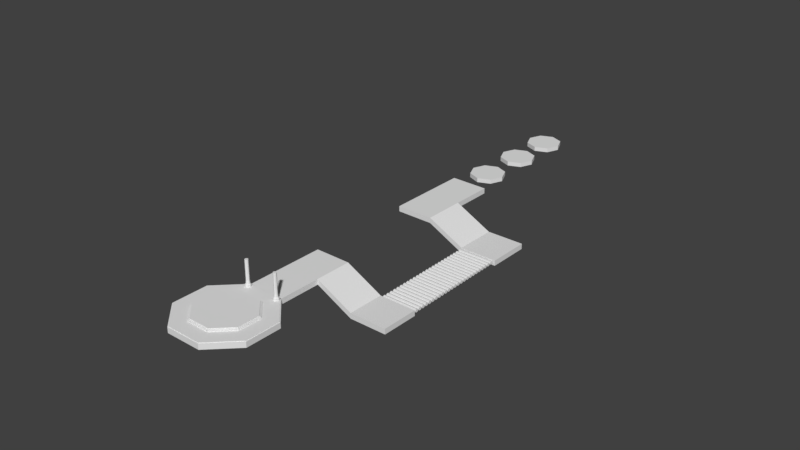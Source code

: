 # Source: start.blend  (saved by Blender 2.79.0; exported with 4.5.12 LTS)
import bpy
from mathutils import Matrix  # noqa: F401  (used for matrix-valued properties, if any)

bpy.ops.wm.read_factory_settings(use_empty=True)
scene = bpy.context.scene
scene.name = 'Scene'

# ---- collections
col_collection_1 = bpy.data.collections.new('Collection 1'); scene.collection.children.link(col_collection_1)

# ---- world
world_world = bpy.data.worlds.new('World'); scene.world = world_world
world_world.color = (0.05088, 0.05088, 0.05088)
world_world.use_sun_shadow = False
world_world.sun_shadow_jitter_overblur = 0.0
world_world.cycles.sampling_method = 'MANUAL'

# ---- meshes
me_cylinder_078 = bpy.data.meshes.new('Cylinder.078')
me_cylinder_078.from_pydata([(0.0, 1.0, -1.0), (0.0, 1.0, 1.0), (0.7071, 0.7071, -1.0), (0.7071, 0.7071, 1.0), (1.0, -4.371e-08, -1.0), (1.0, -4.371e-08, 1.0), (0.7071, -0.7071, -1.0), (0.7071, -0.7071, 1.0), (-8.742e-08, -1.0, -1.0), (-8.742e-08, -1.0, 1.0), (-0.7071, -0.7071, -1.0), (-0.7071, -0.7071, 1.0), (-1.0, 1.192e-08, -1.0), (-1.0, 1.192e-08, 1.0), (-0.7071, 0.7071, -1.0), (-0.7071, 0.7071, 1.0)], [], [(0, 1, 3, 2), (2, 3, 5, 4), (4, 5, 7, 6), (6, 7, 9, 8), (8, 9, 11, 10), (10, 11, 13, 12), (3, 1, 15, 13, 11, 9, 7, 5), (12, 13, 15, 14), (14, 15, 1, 0), (0, 2, 4, 6, 8, 10, 12, 14)])
me_cylinder_078.use_remesh_preserve_volume = False
me_cylinder_078.use_remesh_preserve_attributes = False
me_cylinder_078.use_mirror_vertex_groups = False
me_cylinder_078.update()
me_cylinder_077 = bpy.data.meshes.new('Cylinder.077')
me_cylinder_077.from_pydata([(0.0, 1.0, -1.0), (0.0, 1.0, 1.0), (0.7071, 0.7071, -1.0), (0.7071, 0.7071, 1.0), (1.0, -4.371e-08, -1.0), (1.0, -4.371e-08, 1.0), (0.7071, -0.7071, -1.0), (0.7071, -0.7071, 1.0), (-8.742e-08, -1.0, -1.0), (-8.742e-08, -1.0, 1.0), (-0.7071, -0.7071, -1.0), (-0.7071, -0.7071, 1.0), (-1.0, 1.192e-08, -1.0), (-1.0, 1.192e-08, 1.0), (-0.7071, 0.7071, -1.0), (-0.7071, 0.7071, 1.0)], [], [(0, 1, 3, 2), (2, 3, 5, 4), (4, 5, 7, 6), (6, 7, 9, 8), (8, 9, 11, 10), (10, 11, 13, 12), (3, 1, 15, 13, 11, 9, 7, 5), (12, 13, 15, 14), (14, 15, 1, 0), (0, 2, 4, 6, 8, 10, 12, 14)])
me_cylinder_077.use_remesh_preserve_volume = False
me_cylinder_077.use_remesh_preserve_attributes = False
me_cylinder_077.use_mirror_vertex_groups = False
me_cylinder_077.update()
me_cylinder_076 = bpy.data.meshes.new('Cylinder.076')
me_cylinder_076.from_pydata([(0.0, 1.0, -1.0), (0.0, 1.0, 1.0), (0.7071, 0.7071, -1.0), (0.7071, 0.7071, 1.0), (1.0, -4.371e-08, -1.0), (1.0, -4.371e-08, 1.0), (0.7071, -0.7071, -1.0), (0.7071, -0.7071, 1.0), (-8.742e-08, -1.0, -1.0), (-8.742e-08, -1.0, 1.0), (-0.7071, -0.7071, -1.0), (-0.7071, -0.7071, 1.0), (-1.0, 1.192e-08, -1.0), (-1.0, 1.192e-08, 1.0), (-0.7071, 0.7071, -1.0), (-0.7071, 0.7071, 1.0)], [], [(0, 1, 3, 2), (2, 3, 5, 4), (4, 5, 7, 6), (6, 7, 9, 8), (8, 9, 11, 10), (10, 11, 13, 12), (3, 1, 15, 13, 11, 9, 7, 5), (12, 13, 15, 14), (14, 15, 1, 0), (0, 2, 4, 6, 8, 10, 12, 14)])
me_cylinder_076.use_remesh_preserve_volume = False
me_cylinder_076.use_remesh_preserve_attributes = False
me_cylinder_076.use_mirror_vertex_groups = False
me_cylinder_076.update()
me_plane = bpy.data.meshes.new('Plane')
me_plane.from_pydata([], [], [])
me_plane.use_remesh_preserve_volume = False
me_plane.use_remesh_preserve_attributes = False
me_plane.use_mirror_vertex_groups = False
me_plane.update()
me_cylinder_079 = bpy.data.meshes.new('Cylinder.079')
me_cylinder_079.from_pydata([(0.0, 51.6, -1.0), (0.0, 51.6, 1.0), (0.7071, 51.31, -1.0), (0.7071, 51.31, 1.0), (1.0, 50.6, -1.0), (1.0, 50.6, 1.0), (0.7071, 49.89, -1.0), (0.7071, 49.89, 1.0), (-8.742e-08, 49.6, -1.0), (-8.742e-08, 49.6, 1.0), (-0.7071, 49.89, -1.0), (-0.7071, 49.89, 1.0), (-1.0, 50.6, -1.0), (-1.0, 50.6, 1.0), (-0.7071, 51.31, -1.0), (-0.7071, 51.31, 1.0)], [], [(0, 1, 3, 2), (2, 3, 5, 4), (4, 5, 7, 6), (6, 7, 9, 8), (8, 9, 11, 10), (10, 11, 13, 12), (3, 1, 15, 13, 11, 9, 7, 5), (12, 13, 15, 14), (14, 15, 1, 0), (0, 2, 4, 6, 8, 10, 12, 14)])
me_cylinder_079.use_remesh_preserve_volume = False
me_cylinder_079.use_remesh_preserve_attributes = False
me_cylinder_079.use_mirror_vertex_groups = False
me_cylinder_079.update()
me_cylinder_075 = bpy.data.meshes.new('Cylinder.075')
me_cylinder_075.from_pydata([(0.0, 49.4, -1.0), (0.0, 49.4, 1.0), (0.7071, 49.11, -1.0), (0.7071, 49.11, 1.0), (1.0, 48.4, -1.0), (1.0, 48.4, 1.0), (0.7071, 47.69, -1.0), (0.7071, 47.69, 1.0), (-8.742e-08, 47.4, -1.0), (-8.742e-08, 47.4, 1.0), (-0.7071, 47.69, -1.0), (-0.7071, 47.69, 1.0), (-1.0, 48.4, -1.0), (-1.0, 48.4, 1.0), (-0.7071, 49.11, -1.0), (-0.7071, 49.11, 1.0)], [], [(0, 1, 3, 2), (2, 3, 5, 4), (4, 5, 7, 6), (6, 7, 9, 8), (8, 9, 11, 10), (10, 11, 13, 12), (3, 1, 15, 13, 11, 9, 7, 5), (12, 13, 15, 14), (14, 15, 1, 0), (0, 2, 4, 6, 8, 10, 12, 14)])
me_cylinder_075.use_remesh_preserve_volume = False
me_cylinder_075.use_remesh_preserve_attributes = False
me_cylinder_075.use_mirror_vertex_groups = False
me_cylinder_075.update()
me_cylinder_074 = bpy.data.meshes.new('Cylinder.074')
me_cylinder_074.from_pydata([(0.0, 47.2, -1.0), (0.0, 47.2, 1.0), (0.7071, 46.91, -1.0), (0.7071, 46.91, 1.0), (1.0, 46.2, -1.0), (1.0, 46.2, 1.0), (0.7071, 45.49, -1.0), (0.7071, 45.49, 1.0), (-8.742e-08, 45.2, -1.0), (-8.742e-08, 45.2, 1.0), (-0.7071, 45.49, -1.0), (-0.7071, 45.49, 1.0), (-1.0, 46.2, -1.0), (-1.0, 46.2, 1.0), (-0.7071, 46.91, -1.0), (-0.7071, 46.91, 1.0)], [], [(0, 1, 3, 2), (2, 3, 5, 4), (4, 5, 7, 6), (6, 7, 9, 8), (8, 9, 11, 10), (10, 11, 13, 12), (3, 1, 15, 13, 11, 9, 7, 5), (12, 13, 15, 14), (14, 15, 1, 0), (0, 2, 4, 6, 8, 10, 12, 14)])
me_cylinder_074.use_remesh_preserve_volume = False
me_cylinder_074.use_remesh_preserve_attributes = False
me_cylinder_074.use_mirror_vertex_groups = False
me_cylinder_074.update()
me_cylinder_073 = bpy.data.meshes.new('Cylinder.073')
me_cylinder_073.from_pydata([(0.0, 45.0, -1.0), (0.0, 45.0, 1.0), (0.7071, 44.71, -1.0), (0.7071, 44.71, 1.0), (1.0, 44.0, -1.0), (1.0, 44.0, 1.0), (0.7071, 43.29, -1.0), (0.7071, 43.29, 1.0), (-8.742e-08, 43.0, -1.0), (-8.742e-08, 43.0, 1.0), (-0.7071, 43.29, -1.0), (-0.7071, 43.29, 1.0), (-1.0, 44.0, -1.0), (-1.0, 44.0, 1.0), (-0.7071, 44.71, -1.0), (-0.7071, 44.71, 1.0)], [], [(0, 1, 3, 2), (2, 3, 5, 4), (4, 5, 7, 6), (6, 7, 9, 8), (8, 9, 11, 10), (10, 11, 13, 12), (3, 1, 15, 13, 11, 9, 7, 5), (12, 13, 15, 14), (14, 15, 1, 0), (0, 2, 4, 6, 8, 10, 12, 14)])
me_cylinder_073.use_remesh_preserve_volume = False
me_cylinder_073.use_remesh_preserve_attributes = False
me_cylinder_073.use_mirror_vertex_groups = False
me_cylinder_073.update()
me_cylinder_072 = bpy.data.meshes.new('Cylinder.072')
me_cylinder_072.from_pydata([(0.0, 42.8, -1.0), (0.0, 42.8, 1.0), (0.7071, 42.51, -1.0), (0.7071, 42.51, 1.0), (1.0, 41.8, -1.0), (1.0, 41.8, 1.0), (0.7071, 41.09, -1.0), (0.7071, 41.09, 1.0), (-8.742e-08, 40.8, -1.0), (-8.742e-08, 40.8, 1.0), (-0.7071, 41.09, -1.0), (-0.7071, 41.09, 1.0), (-1.0, 41.8, -1.0), (-1.0, 41.8, 1.0), (-0.7071, 42.51, -1.0), (-0.7071, 42.51, 1.0)], [], [(0, 1, 3, 2), (2, 3, 5, 4), (4, 5, 7, 6), (6, 7, 9, 8), (8, 9, 11, 10), (10, 11, 13, 12), (3, 1, 15, 13, 11, 9, 7, 5), (12, 13, 15, 14), (14, 15, 1, 0), (0, 2, 4, 6, 8, 10, 12, 14)])
me_cylinder_072.use_remesh_preserve_volume = False
me_cylinder_072.use_remesh_preserve_attributes = False
me_cylinder_072.use_mirror_vertex_groups = False
me_cylinder_072.update()
me_cylinder_071 = bpy.data.meshes.new('Cylinder.071')
me_cylinder_071.from_pydata([(0.0, 40.6, -1.0), (0.0, 40.6, 1.0), (0.7071, 40.31, -1.0), (0.7071, 40.31, 1.0), (1.0, 39.6, -1.0), (1.0, 39.6, 1.0), (0.7071, 38.89, -1.0), (0.7071, 38.89, 1.0), (-8.742e-08, 38.6, -1.0), (-8.742e-08, 38.6, 1.0), (-0.7071, 38.89, -1.0), (-0.7071, 38.89, 1.0), (-1.0, 39.6, -1.0), (-1.0, 39.6, 1.0), (-0.7071, 40.31, -1.0), (-0.7071, 40.31, 1.0)], [], [(0, 1, 3, 2), (2, 3, 5, 4), (4, 5, 7, 6), (6, 7, 9, 8), (8, 9, 11, 10), (10, 11, 13, 12), (3, 1, 15, 13, 11, 9, 7, 5), (12, 13, 15, 14), (14, 15, 1, 0), (0, 2, 4, 6, 8, 10, 12, 14)])
me_cylinder_071.use_remesh_preserve_volume = False
me_cylinder_071.use_remesh_preserve_attributes = False
me_cylinder_071.use_mirror_vertex_groups = False
me_cylinder_071.update()
me_cylinder_070 = bpy.data.meshes.new('Cylinder.070')
me_cylinder_070.from_pydata([(0.0, 38.4, -1.0), (0.0, 38.4, 1.0), (0.7071, 38.11, -1.0), (0.7071, 38.11, 1.0), (1.0, 37.4, -1.0), (1.0, 37.4, 1.0), (0.7071, 36.69, -1.0), (0.7071, 36.69, 1.0), (-8.742e-08, 36.4, -1.0), (-8.742e-08, 36.4, 1.0), (-0.7071, 36.69, -1.0), (-0.7071, 36.69, 1.0), (-1.0, 37.4, -1.0), (-1.0, 37.4, 1.0), (-0.7071, 38.11, -1.0), (-0.7071, 38.11, 1.0)], [], [(0, 1, 3, 2), (2, 3, 5, 4), (4, 5, 7, 6), (6, 7, 9, 8), (8, 9, 11, 10), (10, 11, 13, 12), (3, 1, 15, 13, 11, 9, 7, 5), (12, 13, 15, 14), (14, 15, 1, 0), (0, 2, 4, 6, 8, 10, 12, 14)])
me_cylinder_070.use_remesh_preserve_volume = False
me_cylinder_070.use_remesh_preserve_attributes = False
me_cylinder_070.use_mirror_vertex_groups = False
me_cylinder_070.update()
me_cylinder_069 = bpy.data.meshes.new('Cylinder.069')
me_cylinder_069.from_pydata([(0.0, 36.2, -1.0), (0.0, 36.2, 1.0), (0.7071, 35.91, -1.0), (0.7071, 35.91, 1.0), (1.0, 35.2, -1.0), (1.0, 35.2, 1.0), (0.7071, 34.49, -1.0), (0.7071, 34.49, 1.0), (-8.742e-08, 34.2, -1.0), (-8.742e-08, 34.2, 1.0), (-0.7071, 34.49, -1.0), (-0.7071, 34.49, 1.0), (-1.0, 35.2, -1.0), (-1.0, 35.2, 1.0), (-0.7071, 35.91, -1.0), (-0.7071, 35.91, 1.0)], [], [(0, 1, 3, 2), (2, 3, 5, 4), (4, 5, 7, 6), (6, 7, 9, 8), (8, 9, 11, 10), (10, 11, 13, 12), (3, 1, 15, 13, 11, 9, 7, 5), (12, 13, 15, 14), (14, 15, 1, 0), (0, 2, 4, 6, 8, 10, 12, 14)])
me_cylinder_069.use_remesh_preserve_volume = False
me_cylinder_069.use_remesh_preserve_attributes = False
me_cylinder_069.use_mirror_vertex_groups = False
me_cylinder_069.update()
me_cylinder_068 = bpy.data.meshes.new('Cylinder.068')
me_cylinder_068.from_pydata([(0.0, 34.0, -1.0), (0.0, 34.0, 1.0), (0.7071, 33.71, -1.0), (0.7071, 33.71, 1.0), (1.0, 33.0, -1.0), (1.0, 33.0, 1.0), (0.7071, 32.29, -1.0), (0.7071, 32.29, 1.0), (-8.742e-08, 32.0, -1.0), (-8.742e-08, 32.0, 1.0), (-0.7071, 32.29, -1.0), (-0.7071, 32.29, 1.0), (-1.0, 33.0, -1.0), (-1.0, 33.0, 1.0), (-0.7071, 33.71, -1.0), (-0.7071, 33.71, 1.0)], [], [(0, 1, 3, 2), (2, 3, 5, 4), (4, 5, 7, 6), (6, 7, 9, 8), (8, 9, 11, 10), (10, 11, 13, 12), (3, 1, 15, 13, 11, 9, 7, 5), (12, 13, 15, 14), (14, 15, 1, 0), (0, 2, 4, 6, 8, 10, 12, 14)])
me_cylinder_068.use_remesh_preserve_volume = False
me_cylinder_068.use_remesh_preserve_attributes = False
me_cylinder_068.use_mirror_vertex_groups = False
me_cylinder_068.update()
me_cylinder_067 = bpy.data.meshes.new('Cylinder.067')
me_cylinder_067.from_pydata([(0.0, 31.8, -1.0), (0.0, 31.8, 1.0), (0.7071, 31.51, -1.0), (0.7071, 31.51, 1.0), (1.0, 30.8, -1.0), (1.0, 30.8, 1.0), (0.7071, 30.09, -1.0), (0.7071, 30.09, 1.0), (-8.742e-08, 29.8, -1.0), (-8.742e-08, 29.8, 1.0), (-0.7071, 30.09, -1.0), (-0.7071, 30.09, 1.0), (-1.0, 30.8, -1.0), (-1.0, 30.8, 1.0), (-0.7071, 31.51, -1.0), (-0.7071, 31.51, 1.0)], [], [(0, 1, 3, 2), (2, 3, 5, 4), (4, 5, 7, 6), (6, 7, 9, 8), (8, 9, 11, 10), (10, 11, 13, 12), (3, 1, 15, 13, 11, 9, 7, 5), (12, 13, 15, 14), (14, 15, 1, 0), (0, 2, 4, 6, 8, 10, 12, 14)])
me_cylinder_067.use_remesh_preserve_volume = False
me_cylinder_067.use_remesh_preserve_attributes = False
me_cylinder_067.use_mirror_vertex_groups = False
me_cylinder_067.update()
me_cylinder_066 = bpy.data.meshes.new('Cylinder.066')
me_cylinder_066.from_pydata([(0.0, 29.6, -1.0), (0.0, 29.6, 1.0), (0.7071, 29.31, -1.0), (0.7071, 29.31, 1.0), (1.0, 28.6, -1.0), (1.0, 28.6, 1.0), (0.7071, 27.89, -1.0), (0.7071, 27.89, 1.0), (-8.742e-08, 27.6, -1.0), (-8.742e-08, 27.6, 1.0), (-0.7071, 27.89, -1.0), (-0.7071, 27.89, 1.0), (-1.0, 28.6, -1.0), (-1.0, 28.6, 1.0), (-0.7071, 29.31, -1.0), (-0.7071, 29.31, 1.0)], [], [(0, 1, 3, 2), (2, 3, 5, 4), (4, 5, 7, 6), (6, 7, 9, 8), (8, 9, 11, 10), (10, 11, 13, 12), (3, 1, 15, 13, 11, 9, 7, 5), (12, 13, 15, 14), (14, 15, 1, 0), (0, 2, 4, 6, 8, 10, 12, 14)])
me_cylinder_066.use_remesh_preserve_volume = False
me_cylinder_066.use_remesh_preserve_attributes = False
me_cylinder_066.use_mirror_vertex_groups = False
me_cylinder_066.update()
me_cylinder_065 = bpy.data.meshes.new('Cylinder.065')
me_cylinder_065.from_pydata([(0.0, 27.4, -1.0), (0.0, 27.4, 1.0), (0.7071, 27.11, -1.0), (0.7071, 27.11, 1.0), (1.0, 26.4, -1.0), (1.0, 26.4, 1.0), (0.7071, 25.69, -1.0), (0.7071, 25.69, 1.0), (-8.742e-08, 25.4, -1.0), (-8.742e-08, 25.4, 1.0), (-0.7071, 25.69, -1.0), (-0.7071, 25.69, 1.0), (-1.0, 26.4, -1.0), (-1.0, 26.4, 1.0), (-0.7071, 27.11, -1.0), (-0.7071, 27.11, 1.0)], [], [(0, 1, 3, 2), (2, 3, 5, 4), (4, 5, 7, 6), (6, 7, 9, 8), (8, 9, 11, 10), (10, 11, 13, 12), (3, 1, 15, 13, 11, 9, 7, 5), (12, 13, 15, 14), (14, 15, 1, 0), (0, 2, 4, 6, 8, 10, 12, 14)])
me_cylinder_065.use_remesh_preserve_volume = False
me_cylinder_065.use_remesh_preserve_attributes = False
me_cylinder_065.use_mirror_vertex_groups = False
me_cylinder_065.update()
me_cylinder_064 = bpy.data.meshes.new('Cylinder.064')
me_cylinder_064.from_pydata([(0.0, 25.2, -1.0), (0.0, 25.2, 1.0), (0.7071, 24.91, -1.0), (0.7071, 24.91, 1.0), (1.0, 24.2, -1.0), (1.0, 24.2, 1.0), (0.7071, 23.49, -1.0), (0.7071, 23.49, 1.0), (-8.742e-08, 23.2, -1.0), (-8.742e-08, 23.2, 1.0), (-0.7071, 23.49, -1.0), (-0.7071, 23.49, 1.0), (-1.0, 24.2, -1.0), (-1.0, 24.2, 1.0), (-0.7071, 24.91, -1.0), (-0.7071, 24.91, 1.0)], [], [(0, 1, 3, 2), (2, 3, 5, 4), (4, 5, 7, 6), (6, 7, 9, 8), (8, 9, 11, 10), (10, 11, 13, 12), (3, 1, 15, 13, 11, 9, 7, 5), (12, 13, 15, 14), (14, 15, 1, 0), (0, 2, 4, 6, 8, 10, 12, 14)])
me_cylinder_064.use_remesh_preserve_volume = False
me_cylinder_064.use_remesh_preserve_attributes = False
me_cylinder_064.use_mirror_vertex_groups = False
me_cylinder_064.update()
me_cylinder_063 = bpy.data.meshes.new('Cylinder.063')
me_cylinder_063.from_pydata([(0.0, 23.0, -1.0), (0.0, 23.0, 1.0), (0.7071, 22.71, -1.0), (0.7071, 22.71, 1.0), (1.0, 22.0, -1.0), (1.0, 22.0, 1.0), (0.7071, 21.29, -1.0), (0.7071, 21.29, 1.0), (-8.742e-08, 21.0, -1.0), (-8.742e-08, 21.0, 1.0), (-0.7071, 21.29, -1.0), (-0.7071, 21.29, 1.0), (-1.0, 22.0, -1.0), (-1.0, 22.0, 1.0), (-0.7071, 22.71, -1.0), (-0.7071, 22.71, 1.0)], [], [(0, 1, 3, 2), (2, 3, 5, 4), (4, 5, 7, 6), (6, 7, 9, 8), (8, 9, 11, 10), (10, 11, 13, 12), (3, 1, 15, 13, 11, 9, 7, 5), (12, 13, 15, 14), (14, 15, 1, 0), (0, 2, 4, 6, 8, 10, 12, 14)])
me_cylinder_063.use_remesh_preserve_volume = False
me_cylinder_063.use_remesh_preserve_attributes = False
me_cylinder_063.use_mirror_vertex_groups = False
me_cylinder_063.update()
me_cylinder_062 = bpy.data.meshes.new('Cylinder.062')
me_cylinder_062.from_pydata([(0.0, 20.8, -1.0), (0.0, 20.8, 1.0), (0.7071, 20.51, -1.0), (0.7071, 20.51, 1.0), (1.0, 19.8, -1.0), (1.0, 19.8, 1.0), (0.7071, 19.09, -1.0), (0.7071, 19.09, 1.0), (-8.742e-08, 18.8, -1.0), (-8.742e-08, 18.8, 1.0), (-0.7071, 19.09, -1.0), (-0.7071, 19.09, 1.0), (-1.0, 19.8, -1.0), (-1.0, 19.8, 1.0), (-0.7071, 20.51, -1.0), (-0.7071, 20.51, 1.0)], [], [(0, 1, 3, 2), (2, 3, 5, 4), (4, 5, 7, 6), (6, 7, 9, 8), (8, 9, 11, 10), (10, 11, 13, 12), (3, 1, 15, 13, 11, 9, 7, 5), (12, 13, 15, 14), (14, 15, 1, 0), (0, 2, 4, 6, 8, 10, 12, 14)])
me_cylinder_062.use_remesh_preserve_volume = False
me_cylinder_062.use_remesh_preserve_attributes = False
me_cylinder_062.use_mirror_vertex_groups = False
me_cylinder_062.update()
me_cylinder_061 = bpy.data.meshes.new('Cylinder.061')
me_cylinder_061.from_pydata([(0.0, 18.6, -1.0), (0.0, 18.6, 1.0), (0.7071, 18.31, -1.0), (0.7071, 18.31, 1.0), (1.0, 17.6, -1.0), (1.0, 17.6, 1.0), (0.7071, 16.89, -1.0), (0.7071, 16.89, 1.0), (-8.742e-08, 16.6, -1.0), (-8.742e-08, 16.6, 1.0), (-0.7071, 16.89, -1.0), (-0.7071, 16.89, 1.0), (-1.0, 17.6, -1.0), (-1.0, 17.6, 1.0), (-0.7071, 18.31, -1.0), (-0.7071, 18.31, 1.0)], [], [(0, 1, 3, 2), (2, 3, 5, 4), (4, 5, 7, 6), (6, 7, 9, 8), (8, 9, 11, 10), (10, 11, 13, 12), (3, 1, 15, 13, 11, 9, 7, 5), (12, 13, 15, 14), (14, 15, 1, 0), (0, 2, 4, 6, 8, 10, 12, 14)])
me_cylinder_061.use_remesh_preserve_volume = False
me_cylinder_061.use_remesh_preserve_attributes = False
me_cylinder_061.use_mirror_vertex_groups = False
me_cylinder_061.update()
me_cylinder_060 = bpy.data.meshes.new('Cylinder.060')
me_cylinder_060.from_pydata([(0.0, 16.4, -1.0), (0.0, 16.4, 1.0), (0.7071, 16.11, -1.0), (0.7071, 16.11, 1.0), (1.0, 15.4, -1.0), (1.0, 15.4, 1.0), (0.7071, 14.69, -1.0), (0.7071, 14.69, 1.0), (-8.742e-08, 14.4, -1.0), (-8.742e-08, 14.4, 1.0), (-0.7071, 14.69, -1.0), (-0.7071, 14.69, 1.0), (-1.0, 15.4, -1.0), (-1.0, 15.4, 1.0), (-0.7071, 16.11, -1.0), (-0.7071, 16.11, 1.0)], [], [(0, 1, 3, 2), (2, 3, 5, 4), (4, 5, 7, 6), (6, 7, 9, 8), (8, 9, 11, 10), (10, 11, 13, 12), (3, 1, 15, 13, 11, 9, 7, 5), (12, 13, 15, 14), (14, 15, 1, 0), (0, 2, 4, 6, 8, 10, 12, 14)])
me_cylinder_060.use_remesh_preserve_volume = False
me_cylinder_060.use_remesh_preserve_attributes = False
me_cylinder_060.use_mirror_vertex_groups = False
me_cylinder_060.update()
me_cylinder_059 = bpy.data.meshes.new('Cylinder.059')
me_cylinder_059.from_pydata([(0.0, 14.2, -1.0), (0.0, 14.2, 1.0), (0.7071, 13.91, -1.0), (0.7071, 13.91, 1.0), (1.0, 13.2, -1.0), (1.0, 13.2, 1.0), (0.7071, 12.49, -1.0), (0.7071, 12.49, 1.0), (-8.742e-08, 12.2, -1.0), (-8.742e-08, 12.2, 1.0), (-0.7071, 12.49, -1.0), (-0.7071, 12.49, 1.0), (-1.0, 13.2, -1.0), (-1.0, 13.2, 1.0), (-0.7071, 13.91, -1.0), (-0.7071, 13.91, 1.0)], [], [(0, 1, 3, 2), (2, 3, 5, 4), (4, 5, 7, 6), (6, 7, 9, 8), (8, 9, 11, 10), (10, 11, 13, 12), (3, 1, 15, 13, 11, 9, 7, 5), (12, 13, 15, 14), (14, 15, 1, 0), (0, 2, 4, 6, 8, 10, 12, 14)])
me_cylinder_059.use_remesh_preserve_volume = False
me_cylinder_059.use_remesh_preserve_attributes = False
me_cylinder_059.use_mirror_vertex_groups = False
me_cylinder_059.update()
me_cylinder_058 = bpy.data.meshes.new('Cylinder.058')
me_cylinder_058.from_pydata([(0.0, 12.0, -1.0), (0.0, 12.0, 1.0), (0.7071, 11.71, -1.0), (0.7071, 11.71, 1.0), (1.0, 11.0, -1.0), (1.0, 11.0, 1.0), (0.7071, 10.29, -1.0), (0.7071, 10.29, 1.0), (-8.742e-08, 10.0, -1.0), (-8.742e-08, 10.0, 1.0), (-0.7071, 10.29, -1.0), (-0.7071, 10.29, 1.0), (-1.0, 11.0, -1.0), (-1.0, 11.0, 1.0), (-0.7071, 11.71, -1.0), (-0.7071, 11.71, 1.0)], [], [(0, 1, 3, 2), (2, 3, 5, 4), (4, 5, 7, 6), (6, 7, 9, 8), (8, 9, 11, 10), (10, 11, 13, 12), (3, 1, 15, 13, 11, 9, 7, 5), (12, 13, 15, 14), (14, 15, 1, 0), (0, 2, 4, 6, 8, 10, 12, 14)])
me_cylinder_058.use_remesh_preserve_volume = False
me_cylinder_058.use_remesh_preserve_attributes = False
me_cylinder_058.use_mirror_vertex_groups = False
me_cylinder_058.update()
me_cylinder_057 = bpy.data.meshes.new('Cylinder.057')
me_cylinder_057.from_pydata([(0.0, 9.8, -1.0), (0.0, 9.8, 1.0), (0.7071, 9.507, -1.0), (0.7071, 9.507, 1.0), (1.0, 8.8, -1.0), (1.0, 8.8, 1.0), (0.7071, 8.093, -1.0), (0.7071, 8.093, 1.0), (-8.742e-08, 7.8, -1.0), (-8.742e-08, 7.8, 1.0), (-0.7071, 8.093, -1.0), (-0.7071, 8.093, 1.0), (-1.0, 8.8, -1.0), (-1.0, 8.8, 1.0), (-0.7071, 9.507, -1.0), (-0.7071, 9.507, 1.0)], [], [(0, 1, 3, 2), (2, 3, 5, 4), (4, 5, 7, 6), (6, 7, 9, 8), (8, 9, 11, 10), (10, 11, 13, 12), (3, 1, 15, 13, 11, 9, 7, 5), (12, 13, 15, 14), (14, 15, 1, 0), (0, 2, 4, 6, 8, 10, 12, 14)])
me_cylinder_057.use_remesh_preserve_volume = False
me_cylinder_057.use_remesh_preserve_attributes = False
me_cylinder_057.use_mirror_vertex_groups = False
me_cylinder_057.update()
me_cylinder_056 = bpy.data.meshes.new('Cylinder.056')
me_cylinder_056.from_pydata([(0.0, 7.6, -1.0), (0.0, 7.6, 1.0), (0.7071, 7.307, -1.0), (0.7071, 7.307, 1.0), (1.0, 6.6, -1.0), (1.0, 6.6, 1.0), (0.7071, 5.893, -1.0), (0.7071, 5.893, 1.0), (-8.742e-08, 5.6, -1.0), (-8.742e-08, 5.6, 1.0), (-0.7071, 5.893, -1.0), (-0.7071, 5.893, 1.0), (-1.0, 6.6, -1.0), (-1.0, 6.6, 1.0), (-0.7071, 7.307, -1.0), (-0.7071, 7.307, 1.0)], [], [(0, 1, 3, 2), (2, 3, 5, 4), (4, 5, 7, 6), (6, 7, 9, 8), (8, 9, 11, 10), (10, 11, 13, 12), (3, 1, 15, 13, 11, 9, 7, 5), (12, 13, 15, 14), (14, 15, 1, 0), (0, 2, 4, 6, 8, 10, 12, 14)])
me_cylinder_056.use_remesh_preserve_volume = False
me_cylinder_056.use_remesh_preserve_attributes = False
me_cylinder_056.use_mirror_vertex_groups = False
me_cylinder_056.update()
me_cylinder_055 = bpy.data.meshes.new('Cylinder.055')
me_cylinder_055.from_pydata([(0.0, 5.4, -1.0), (0.0, 5.4, 1.0), (0.7071, 5.107, -1.0), (0.7071, 5.107, 1.0), (1.0, 4.4, -1.0), (1.0, 4.4, 1.0), (0.7071, 3.693, -1.0), (0.7071, 3.693, 1.0), (-8.742e-08, 3.4, -1.0), (-8.742e-08, 3.4, 1.0), (-0.7071, 3.693, -1.0), (-0.7071, 3.693, 1.0), (-1.0, 4.4, -1.0), (-1.0, 4.4, 1.0), (-0.7071, 5.107, -1.0), (-0.7071, 5.107, 1.0)], [], [(0, 1, 3, 2), (2, 3, 5, 4), (4, 5, 7, 6), (6, 7, 9, 8), (8, 9, 11, 10), (10, 11, 13, 12), (3, 1, 15, 13, 11, 9, 7, 5), (12, 13, 15, 14), (14, 15, 1, 0), (0, 2, 4, 6, 8, 10, 12, 14)])
me_cylinder_055.use_remesh_preserve_volume = False
me_cylinder_055.use_remesh_preserve_attributes = False
me_cylinder_055.use_mirror_vertex_groups = False
me_cylinder_055.update()
me_cylinder_054 = bpy.data.meshes.new('Cylinder.054')
me_cylinder_054.from_pydata([(0.0, 3.2, -1.0), (0.0, 3.2, 1.0), (0.7071, 2.907, -1.0), (0.7071, 2.907, 1.0), (1.0, 2.2, -1.0), (1.0, 2.2, 1.0), (0.7071, 1.493, -1.0), (0.7071, 1.493, 1.0), (-8.742e-08, 1.2, -1.0), (-8.742e-08, 1.2, 1.0), (-0.7071, 1.493, -1.0), (-0.7071, 1.493, 1.0), (-1.0, 2.2, -1.0), (-1.0, 2.2, 1.0), (-0.7071, 2.907, -1.0), (-0.7071, 2.907, 1.0)], [], [(0, 1, 3, 2), (2, 3, 5, 4), (4, 5, 7, 6), (6, 7, 9, 8), (8, 9, 11, 10), (10, 11, 13, 12), (3, 1, 15, 13, 11, 9, 7, 5), (12, 13, 15, 14), (14, 15, 1, 0), (0, 2, 4, 6, 8, 10, 12, 14)])
me_cylinder_054.use_remesh_preserve_volume = False
me_cylinder_054.use_remesh_preserve_attributes = False
me_cylinder_054.use_mirror_vertex_groups = False
me_cylinder_054.update()
me_cylinder_053 = bpy.data.meshes.new('Cylinder.053')
me_cylinder_053.from_pydata([(0.0, 1.0, -1.0), (0.0, 1.0, 1.0), (0.7071, 0.7071, -1.0), (0.7071, 0.7071, 1.0), (1.0, -4.371e-08, -1.0), (1.0, -4.371e-08, 1.0), (0.7071, -0.7071, -1.0), (0.7071, -0.7071, 1.0), (-8.742e-08, -1.0, -1.0), (-8.742e-08, -1.0, 1.0), (-0.7071, -0.7071, -1.0), (-0.7071, -0.7071, 1.0), (-1.0, 1.192e-08, -1.0), (-1.0, 1.192e-08, 1.0), (-0.7071, 0.7071, -1.0), (-0.7071, 0.7071, 1.0)], [], [(0, 1, 3, 2), (2, 3, 5, 4), (4, 5, 7, 6), (6, 7, 9, 8), (8, 9, 11, 10), (10, 11, 13, 12), (3, 1, 15, 13, 11, 9, 7, 5), (12, 13, 15, 14), (14, 15, 1, 0), (0, 2, 4, 6, 8, 10, 12, 14)])
me_cylinder_053.use_remesh_preserve_volume = False
me_cylinder_053.use_remesh_preserve_attributes = False
me_cylinder_053.use_mirror_vertex_groups = False
me_cylinder_053.update()
me_cylinder_006 = bpy.data.meshes.new('Cylinder.006')
me_cylinder_006.from_pydata([(0.0, 51.6, -1.0), (0.0, 51.6, 1.0), (0.7071, 51.31, -1.0), (0.7071, 51.31, 1.0), (1.0, 50.6, -1.0), (1.0, 50.6, 1.0), (0.7071, 49.89, -1.0), (0.7071, 49.89, 1.0), (-8.742e-08, 49.6, -1.0), (-8.742e-08, 49.6, 1.0), (-0.7071, 49.89, -1.0), (-0.7071, 49.89, 1.0), (-1.0, 50.6, -1.0), (-1.0, 50.6, 1.0), (-0.7071, 51.31, -1.0), (-0.7071, 51.31, 1.0)], [], [(0, 1, 3, 2), (2, 3, 5, 4), (4, 5, 7, 6), (6, 7, 9, 8), (8, 9, 11, 10), (10, 11, 13, 12), (3, 1, 15, 13, 11, 9, 7, 5), (12, 13, 15, 14), (14, 15, 1, 0), (0, 2, 4, 6, 8, 10, 12, 14)])
me_cylinder_006.use_remesh_preserve_volume = False
me_cylinder_006.use_remesh_preserve_attributes = False
me_cylinder_006.use_mirror_vertex_groups = False
me_cylinder_006.update()
me_cylinder_003 = bpy.data.meshes.new('Cylinder.003')
me_cylinder_003.from_pydata([(0.0, 0.9336, -1.0), (0.0, 1.0, 1.0), (0.6601, 0.6601, -1.0), (0.7071, 0.7071, 1.0), (0.9336, -4.264e-08, -1.0), (1.0, -4.371e-08, 1.0), (0.6601, -0.6601, -1.0), (0.7071, -0.7071, 1.0), (-8.207e-08, -0.9336, -1.0), (-8.742e-08, -1.0, 1.0), (-0.6601, -0.6601, -1.0), (-0.7071, -0.7071, 1.0), (-0.9336, 1.192e-08, -1.0), (-1.0, 1.192e-08, 1.0), (-0.6601, 0.6601, -1.0), (-0.7071, 0.7071, 1.0), (0.0, 1.0, -1.0), (0.7071, 0.7071, -1.0), (1.0, -4.371e-08, -1.0), (0.7071, -0.7071, -1.0), (-8.742e-08, -1.0, -1.0), (-0.7071, -0.7071, -1.0), (-1.0, 1.192e-08, -1.0), (-0.7071, 0.7071, -1.0), (1.99e-08, 0.564, -5.064), (0.3988, 0.3988, -5.064), (0.564, -2.588e-08, -5.064), (0.3988, -0.3988, -5.064), (-6.08e-08, -0.564, -5.064), (-0.3988, -0.3988, -5.064), (-0.564, 4.205e-09, -5.064), (-0.3988, 0.3988, -5.064), (0.0, 0.9336, -1.133), (0.6601, 0.6601, -1.133), (0.9336, -4.264e-08, -1.133), (0.6601, -0.6601, -1.133), (-8.207e-08, -0.9336, -1.133), (-0.6601, -0.6601, -1.133), (-0.9336, 1.192e-08, -1.133), (-0.6601, 0.6601, -1.133), (2.477e-09, 0.78, -1.506), (0.5516, 0.5516, -1.506), (0.78, -4.016e-08, -1.506), (0.5516, -0.5516, -1.506), (-6.968e-08, -0.78, -1.506), (-0.5516, -0.5516, -1.506), (-0.78, 1.936e-08, -1.506), (-0.5516, 0.5516, -1.506), (1.207e-08, 0.6611, -2.214), (0.4675, 0.4675, -2.214), (0.6611, -3.057e-08, -2.214), (0.4675, -0.4675, -2.214), (-6.393e-08, -0.6611, -2.214), (-0.4675, -0.4675, -2.214), (-0.6611, 1.36e-08, -2.214), (-0.4675, 0.4675, -2.214), (-9.338e-07, 0.564, -16.29), (0.3988, 0.3988, -16.29), (0.564, -2.588e-08, -16.29), (0.3988, -0.3988, -16.29), (-1.014e-06, -0.564, -16.29), (-0.3988, -0.3988, -16.29), (-0.564, 4.205e-09, -16.29), (-0.3988, 0.3988, -16.29), (-4.569e-07, 0.564, -24.63), (0.3988, 0.3988, -24.63), (0.564, -2.588e-08, -24.63), (0.3988, -0.3988, -24.63), (-5.376e-07, -0.564, -24.63), (-0.3988, -0.3988, -24.63), (-0.564, 4.205e-09, -24.63), (-0.3988, 0.3988, -24.63), (-11.27, 1.085, -0.9952), (-11.27, 1.15, 1.005), (-10.61, 0.8117, -0.9966), (-10.57, 0.8575, 1.004), (-10.34, 0.1516, -1.0), (-10.27, 0.1504, 1.0), (-10.61, -0.5086, -1.003), (-10.57, -0.5567, 0.9963), (-11.27, -0.782, -1.005), (-11.27, -0.8496, 0.9948), (-11.93, -0.5086, -1.003), (-11.98, -0.5567, 0.9963), (-12.21, 0.1516, -1.0), (-12.27, 0.1504, 1.0), (-11.93, 0.8117, -0.9966), (-11.98, 0.8575, 1.004), (-11.27, 1.152, -0.9948), (-10.57, 0.8587, -0.9963), (-10.27, 0.1516, -1.0), (-10.57, -0.5555, -1.004), (-11.27, -0.8484, -1.005), (-11.98, -0.5555, -1.004), (-12.27, 0.1516, -1.0), (-11.98, 0.8587, -0.9963), (-11.27, 0.718, -5.061), (-10.87, 0.5528, -5.062), (-10.71, 0.1539, -5.064), (-10.87, -0.2449, -5.066), (-11.27, -0.4101, -5.067), (-11.67, -0.2449, -5.066), (-11.84, 0.1539, -5.064), (-11.67, 0.5528, -5.062), (-11.27, 1.085, -1.128), (-10.61, 0.8118, -1.129), (-10.34, 0.1516, -1.133), (-10.61, -0.5085, -1.136), (-11.27, -0.7819, -1.138), (-11.93, -0.5085, -1.136), (-12.21, 0.1516, -1.133), (-11.93, 0.8118, -1.129), (-11.27, 0.9319, -1.501), (-10.72, 0.7034, -1.503), (-10.49, 0.1519, -1.506), (-10.72, -0.3997, -1.508), (-11.27, -0.6282, -1.51), (-11.82, -0.3997, -1.508), (-12.05, 0.1519, -1.506), (-11.82, 0.7034, -1.503), (-11.27, 0.8134, -2.211), (-10.81, 0.6198, -2.212), (-10.61, 0.1523, -2.214), (-10.81, -0.3152, -2.216), (-11.27, -0.5088, -2.217), (-11.74, -0.3152, -2.216), (-11.93, 0.1523, -2.214), (-11.74, 0.6198, -2.212), (-11.27, 0.7245, -16.28), (-10.87, 0.5594, -16.28), (-10.71, 0.1605, -16.29), (-10.87, -0.2383, -16.29), (-11.27, -0.4035, -16.29), (-11.67, -0.2383, -16.29), (-11.84, 0.1605, -16.29), (-11.67, 0.5594, -16.28), (-11.27, 0.7294, -24.63), (-10.87, 0.5642, -24.63), (-10.71, 0.1654, -24.63), (-10.87, -0.2334, -24.63), (-11.27, -0.3986, -24.64), (-11.67, -0.2334, -24.63), (-11.84, 0.1654, -24.63), (-11.67, 0.5642, -24.63)], [], [(16, 1, 3, 17), (17, 3, 5, 18), (18, 5, 7, 19), (19, 7, 9, 20), (20, 9, 11, 21), (21, 11, 13, 22), (3, 1, 15, 13, 11, 9, 7, 5), (22, 13, 15, 23), (23, 15, 1, 16), (2, 4, 34, 33), (2, 0, 16, 17), (4, 2, 17, 18), (6, 4, 18, 19), (8, 6, 19, 20), (10, 8, 20, 21), (12, 10, 21, 22), (14, 12, 22, 23), (0, 14, 23, 16), (27, 28, 60, 59), (12, 14, 39, 38), (8, 10, 37, 36), (4, 6, 35, 34), (0, 2, 33, 32), (14, 0, 32, 39), (10, 12, 38, 37), (6, 8, 36, 35), (41, 40, 32, 33), (42, 41, 33, 34), (43, 42, 34, 35), (44, 43, 35, 36), (45, 44, 36, 37), (46, 45, 37, 38), (47, 46, 38, 39), (40, 47, 39, 32), (49, 48, 40, 41), (50, 49, 41, 42), (51, 50, 42, 43), (52, 51, 43, 44), (53, 52, 44, 45), (54, 53, 45, 46), (55, 54, 46, 47), (48, 55, 47, 40), (25, 24, 48, 49), (26, 25, 49, 50), (27, 26, 50, 51), (28, 27, 51, 52), (29, 28, 52, 53), (30, 29, 53, 54), (31, 30, 54, 55), (24, 31, 55, 48), (63, 56, 64, 71), (25, 26, 58, 57), (30, 31, 63, 62), (28, 29, 61, 60), (26, 27, 59, 58), (24, 25, 57, 56), (31, 24, 56, 63), (29, 30, 62, 61), (64, 65, 66, 67, 68, 69, 70, 71), (61, 62, 70, 69), (59, 60, 68, 67), (57, 58, 66, 65), (62, 63, 71, 70), (60, 61, 69, 68), (58, 59, 67, 66), (56, 57, 65, 64), (88, 73, 75, 89), (89, 75, 77, 90), (90, 77, 79, 91), (91, 79, 81, 92), (92, 81, 83, 93), (93, 83, 85, 94), (75, 73, 87, 85, 83, 81, 79, 77), (94, 85, 87, 95), (95, 87, 73, 88), (74, 76, 106, 105), (74, 72, 88, 89), (76, 74, 89, 90), (78, 76, 90, 91), (80, 78, 91, 92), (82, 80, 92, 93), (84, 82, 93, 94), (86, 84, 94, 95), (72, 86, 95, 88), (99, 100, 132, 131), (84, 86, 111, 110), (80, 82, 109, 108), (76, 78, 107, 106), (72, 74, 105, 104), (86, 72, 104, 111), (82, 84, 110, 109), (78, 80, 108, 107), (113, 112, 104, 105), (114, 113, 105, 106), (115, 114, 106, 107), (116, 115, 107, 108), (117, 116, 108, 109), (118, 117, 109, 110), (119, 118, 110, 111), (112, 119, 111, 104), (121, 120, 112, 113), (122, 121, 113, 114), (123, 122, 114, 115), (124, 123, 115, 116), (125, 124, 116, 117), (126, 125, 117, 118), (127, 126, 118, 119), (120, 127, 119, 112), (97, 96, 120, 121), (98, 97, 121, 122), (99, 98, 122, 123), (100, 99, 123, 124), (101, 100, 124, 125), (102, 101, 125, 126), (103, 102, 126, 127), (96, 103, 127, 120), (135, 128, 136, 143), (97, 98, 130, 129), (102, 103, 135, 134), (100, 101, 133, 132), (98, 99, 131, 130), (96, 97, 129, 128), (103, 96, 128, 135), (101, 102, 134, 133), (136, 137, 138, 139, 140, 141, 142, 143), (133, 134, 142, 141), (131, 132, 140, 139), (129, 130, 138, 137), (134, 135, 143, 142), (132, 133, 141, 140), (130, 131, 139, 138), (128, 129, 137, 136)])
me_cylinder_003.use_remesh_preserve_volume = False
me_cylinder_003.use_remesh_preserve_attributes = False
me_cylinder_003.use_mirror_vertex_groups = False
me_cylinder_003.update()
me_cylinder_001 = bpy.data.meshes.new('Cylinder.001')
me_cylinder_001.from_pydata([(0.0, 1.0, -1.0), (0.0, 0.9818, 1.0), (0.7071, 0.7071, -1.0), (0.6943, 0.6943, 1.0), (1.0, -4.371e-08, -1.0), (0.9818, -4.342e-08, 1.0), (0.7071, -0.7071, -1.0), (0.6943, -0.6943, 1.0), (-8.742e-08, -1.0, -1.0), (-8.596e-08, -0.9818, 1.0), (-0.7071, -0.7071, -1.0), (-0.6943, -0.6943, 1.0), (-1.0, 1.192e-08, -1.0), (-0.9818, 1.192e-08, 1.0), (-0.7071, 0.7071, -1.0), (-0.6943, 0.6943, 1.0), (0.7071, 0.7071, 1.0), (0.0, 1.0, 1.0), (1.0, -4.371e-08, 1.0), (0.7071, -0.7071, 1.0), (-8.742e-08, -1.0, 1.0), (-0.7071, -0.7071, 1.0), (-1.0, 1.192e-08, 1.0), (-0.7071, 0.7071, 1.0), (0.4648, 0.4648, 1.244), (0.0, 0.6574, 1.244), (0.6574, -3.295e-08, 1.244), (0.4648, -0.4648, 1.244), (-5.979e-08, -0.6574, 1.244), (-0.4648, -0.4648, 1.244), (-0.6574, 2.762e-08, 1.244), (-0.4648, 0.4648, 1.244), (0.6943, 0.6943, 1.244), (0.0, 0.9818, 1.244), (0.9818, -4.342e-08, 1.244), (0.6943, -0.6943, 1.244), (-8.596e-08, -0.9818, 1.244), (-0.6943, -0.6943, 1.244), (-0.9818, 1.192e-08, 1.244), (-0.6943, 0.6943, 1.244), (0.4513, 0.4513, 1.603), (2.526e-10, 0.6382, 1.603), (0.6382, -3.233e-08, 1.603), (0.4513, -0.4513, 1.603), (-5.768e-08, -0.6382, 1.603), (-0.4513, -0.4513, 1.603), (-0.6382, 2.762e-08, 1.603), (-0.4513, 0.4513, 1.603), (0.4648, 0.4648, 1.603), (-5.68e-11, 0.6574, 1.603), (0.6574, -3.295e-08, 1.603), (0.4648, -0.4648, 1.603), (-5.985e-08, -0.6574, 1.603), (-0.4648, -0.4648, 1.603), (-0.6574, 2.762e-08, 1.603), (-0.4648, 0.4648, 1.603), (0.4398, 0.4398, 1.847), (1.705e-10, 0.6219, 1.847), (0.6219, -3.207e-08, 1.847), (0.4398, -0.4398, 1.847), (-5.619e-08, -0.6219, 1.847), (-0.4398, -0.4398, 1.847), (-0.6219, 2.762e-08, 1.847), (-0.4398, 0.4398, 1.847), (0.4513, 0.4513, 1.847), (1.705e-10, 0.6382, 1.847), (0.6382, -3.233e-08, 1.847), (0.4513, -0.4513, 1.847), (-5.777e-08, -0.6382, 1.847), (-0.4513, -0.4513, 1.847), (-0.6382, 2.762e-08, 1.847), (-0.4513, 0.4513, 1.847), (0.4274, 0.4274, 2.139), (6.08e-10, 0.6044, 2.139), (0.6044, -3.122e-08, 2.139), (0.4274, -0.4274, 2.139), (-5.406e-08, -0.6044, 2.139), (-0.4274, -0.4274, 2.139), (-0.6044, 2.762e-08, 2.139), (-0.4274, 0.4274, 2.139), (0.4398, 0.4398, 2.139), (3.258e-10, 0.6219, 2.139), (0.6219, -3.207e-08, 2.139), (0.4398, -0.4398, 2.139), (-5.604e-08, -0.6219, 2.139), (-0.4398, -0.4398, 2.139), (-0.6219, 2.762e-08, 2.139), (-0.4398, 0.4398, 2.139), (-0.3394, 1.819, -1.0), (-0.3394, 1.819, 1.0), (-1.047, 1.526, 1.0), (-1.047, 1.526, -1.0), (-0.4649, 0.8074, -1.0), (-0.4649, 0.8074, 1.0), (-0.4565, 0.7928, 1.0), (-0.4565, 0.7928, 1.244), (-0.3056, 0.5308, 1.244), (-0.3056, 0.5308, 1.603), (-0.2967, 0.5153, 1.603), (-0.2967, 0.5153, 1.847), (-0.2891, 0.5022, 1.847), (-0.2891, 0.5022, 2.139), (-0.281, 0.488, 2.139), (-0.3394, 1.819, -1.0), (-0.3394, 1.819, 1.0), (-1.349, 2.256, -1.0), (-0.6415, 2.549, -1.0), (-0.6415, 2.549, 1.0), (-1.349, 2.256, 1.0), (-0.6415, 2.549, 1.0), (-0.6415, 2.549, -1.0), (0.3828, 2.119, -5.879), (0.3828, 2.119, -7.879), (0.08062, 2.848, -5.879), (0.08062, 2.848, -7.879), (1.119, 2.423, -5.777), (1.119, 2.423, -7.777), (0.8166, 3.153, -5.777), (0.8166, 3.153, -7.777), (-0.8243, 5.033, -5.879), (-0.8243, 5.033, -7.879), (-0.08827, 5.337, -5.777), (-0.08827, 5.337, -7.777), (-1.163, 5.85, -5.879), (-1.163, 5.85, -7.879), (-0.4267, 6.154, -5.777), (-0.4267, 6.154, -7.777), (-1.553, 4.731, 0.9942), (-1.553, 4.731, -1.006), (-1.891, 5.548, 0.9942), (-1.891, 5.548, -1.006), (-2.287, 4.428, 0.9942), (-2.287, 4.428, -1.006), (-2.626, 5.245, 0.9942), (-2.626, 5.245, -1.006), (-2.232, 6.373, 0.9942), (-2.232, 6.373, -1.006), (-2.966, 6.07, 0.9942), (-2.966, 6.07, -1.006)], [], [(0, 17, 16, 2), (2, 16, 18, 4), (4, 18, 19, 6), (6, 19, 20, 8), (8, 20, 21, 10), (10, 21, 22, 12), (15, 13, 38, 39), (12, 22, 23, 14), (0, 2, 4, 6, 8, 10, 12, 14, 92), (1, 3, 16, 17), (3, 5, 18, 16), (5, 7, 19, 18), (7, 9, 20, 19), (9, 11, 21, 20), (11, 13, 22, 21), (13, 15, 23, 22), (94, 1, 17, 93), (96, 31, 55, 97), (11, 9, 36, 37), (7, 5, 34, 35), (3, 1, 33, 32), (94, 15, 39, 95), (13, 11, 37, 38), (9, 7, 35, 36), (5, 3, 32, 34), (25, 24, 32, 33), (24, 26, 34, 32), (26, 27, 35, 34), (27, 28, 36, 35), (28, 29, 37, 36), (29, 30, 38, 37), (30, 31, 39, 38), (96, 25, 33, 95), (47, 46, 70, 71), (30, 29, 53, 54), (28, 27, 51, 52), (26, 24, 48, 50), (31, 30, 54, 55), (29, 28, 52, 53), (27, 26, 50, 51), (24, 25, 49, 48), (41, 40, 48, 49), (40, 42, 50, 48), (42, 43, 51, 50), (43, 44, 52, 51), (44, 45, 53, 52), (45, 46, 54, 53), (46, 47, 55, 54), (98, 41, 49, 97), (56, 57, 81, 80), (45, 44, 68, 69), (43, 42, 66, 67), (40, 41, 65, 64), (98, 47, 71, 99), (46, 45, 69, 70), (44, 43, 67, 68), (42, 40, 64, 66), (57, 56, 64, 65), (56, 58, 66, 64), (58, 59, 67, 66), (59, 60, 68, 67), (60, 61, 69, 68), (61, 62, 70, 69), (62, 63, 71, 70), (100, 57, 65, 99), (72, 73, 102, 79, 78, 77, 76, 75, 74), (100, 63, 87, 101), (62, 61, 85, 86), (60, 59, 83, 84), (58, 56, 80, 82), (63, 62, 86, 87), (61, 60, 84, 85), (59, 58, 82, 83), (73, 72, 80, 81), (72, 74, 82, 80), (74, 75, 83, 82), (75, 76, 84, 83), (76, 77, 85, 84), (77, 78, 86, 85), (78, 79, 87, 86), (102, 73, 81, 101), (0, 92, 14, 91, 88), (79, 102, 101, 87), (57, 100, 101, 81), (63, 100, 99, 71), (41, 98, 99, 65), (47, 98, 97, 55), (31, 96, 95, 39), (1, 94, 95, 33), (25, 96, 97, 49), (15, 94, 93, 23), (1, 17, 89, 90, 23, 15, 94), (0, 88, 89, 17), (14, 23, 90, 91), (89, 88, 103, 104), (104, 103, 112, 111), (105, 108, 107, 109, 110, 106), (91, 90, 108, 105), (90, 89, 107, 108), (103, 88, 106, 110), (89, 104, 109, 107), (88, 91, 105, 106), (112, 114, 118, 116), (109, 104, 111, 113), (103, 110, 114, 112), (110, 109, 113, 114), (115, 116, 118, 117), (111, 112, 116, 115), (113, 111, 115, 117), (120, 122, 121, 119), (114, 113, 117, 118), (124, 123, 125, 126), (119, 121, 125, 123), (121, 122, 126, 125), (122, 120, 124, 126), (123, 124, 130, 129), (127, 129, 133, 131), (120, 119, 127, 128), (124, 120, 128, 130), (119, 123, 129, 127), (132, 131, 133, 134), (128, 127, 131, 132), (130, 128, 132, 134), (130, 134, 138, 136), (135, 136, 138, 137), (134, 133, 137, 138), (129, 130, 136, 135), (133, 129, 135, 137)])
me_cylinder_001.use_remesh_preserve_volume = False
me_cylinder_001.use_remesh_preserve_attributes = False
me_cylinder_001.use_mirror_vertex_groups = False
me_cylinder_001.update()

# ---- objects
ob_cylinder_028 = bpy.data.objects.new('Cylinder.028', me_cylinder_078)
ob_cylinder_027 = bpy.data.objects.new('Cylinder.027', me_cylinder_077)
ob_cylinder_026 = bpy.data.objects.new('Cylinder.026', me_cylinder_076)
ob_bridge = bpy.data.objects.new('Bridge', me_plane)
ob_cylinder_029 = bpy.data.objects.new('Cylinder.029', me_cylinder_079)
ob_cylinder_025 = bpy.data.objects.new('Cylinder.025', me_cylinder_075)
ob_cylinder_024 = bpy.data.objects.new('Cylinder.024', me_cylinder_074)
ob_cylinder_023 = bpy.data.objects.new('Cylinder.023', me_cylinder_073)
ob_cylinder_022 = bpy.data.objects.new('Cylinder.022', me_cylinder_072)
ob_cylinder_021 = bpy.data.objects.new('Cylinder.021', me_cylinder_071)
ob_cylinder_020 = bpy.data.objects.new('Cylinder.020', me_cylinder_070)
ob_cylinder_019 = bpy.data.objects.new('Cylinder.019', me_cylinder_069)
ob_cylinder_018 = bpy.data.objects.new('Cylinder.018', me_cylinder_068)
ob_cylinder_017 = bpy.data.objects.new('Cylinder.017', me_cylinder_067)
ob_cylinder_016 = bpy.data.objects.new('Cylinder.016', me_cylinder_066)
ob_cylinder_015 = bpy.data.objects.new('Cylinder.015', me_cylinder_065)
ob_cylinder_014 = bpy.data.objects.new('Cylinder.014', me_cylinder_064)
ob_cylinder_013 = bpy.data.objects.new('Cylinder.013', me_cylinder_063)
ob_cylinder_012 = bpy.data.objects.new('Cylinder.012', me_cylinder_062)
ob_cylinder_011 = bpy.data.objects.new('Cylinder.011', me_cylinder_061)
ob_cylinder_010 = bpy.data.objects.new('Cylinder.010', me_cylinder_060)
ob_cylinder_009 = bpy.data.objects.new('Cylinder.009', me_cylinder_059)
ob_cylinder_008 = bpy.data.objects.new('Cylinder.008', me_cylinder_058)
ob_cylinder_007 = bpy.data.objects.new('Cylinder.007', me_cylinder_057)
ob_cylinder_006 = bpy.data.objects.new('Cylinder.006', me_cylinder_056)
ob_cylinder_005 = bpy.data.objects.new('Cylinder.005', me_cylinder_055)
ob_cylinder_004 = bpy.data.objects.new('Cylinder.004', me_cylinder_054)
ob_cylinder_002 = bpy.data.objects.new('Cylinder.002', me_cylinder_053)
ob_cylinder_003 = bpy.data.objects.new('Cylinder.003', me_cylinder_006)
ob_cylinder_001 = bpy.data.objects.new('Cylinder.001', me_cylinder_003)
ob_cylinder = bpy.data.objects.new('Cylinder', me_cylinder_001)

# ---- transforms, parenting, visibility, modifiers, constraints
ob_cylinder_028.location = (0.3191, 76.87, 0.04226)
ob_cylinder_028.scale = (3.0, 3.0, 0.369)
ob_cylinder_028.lineart.crease_threshold = 0.0
ob_cylinder_027.location = (0.3191, 68.46, 0.04226)
ob_cylinder_027.scale = (3.0, 3.0, 0.369)
ob_cylinder_027.lineart.crease_threshold = 0.0
ob_cylinder_026.location = (0.3191, 59.49, 0.04226)
ob_cylinder_026.scale = (3.0, 3.0, 0.369)
ob_cylinder_026.lineart.crease_threshold = 0.0
ob_bridge.location = (12.02, 24.71, -1.936)
ob_bridge.lineart.crease_threshold = 0.0
ob_cylinder_029.parent = ob_bridge
ob_cylinder_029.matrix_parent_inverse = Matrix(((1.0, 0.0, 0.0, -12.02), (0.0, 1.0, 0.0, -24.71), (0.0, 0.0, 1.0, 1.936), (0.0, 0.0, 0.0, 1.0)))
ob_cylinder_029.location = (12.84, 21.95, -2.998)
ob_cylinder_029.rotation_euler = (0.0, 1.571, 0.0)
ob_cylinder_029.scale = (0.2765, 0.3391, 2.996)
ob_cylinder_029.lineart.crease_threshold = 0.0
ob_cylinder_025.parent = ob_bridge
ob_cylinder_025.matrix_parent_inverse = Matrix(((1.0, 0.0, 0.0, -12.02), (0.0, 1.0, 0.0, -24.71), (0.0, 0.0, 1.0, 1.936), (0.0, 0.0, 0.0, 1.0)))
ob_cylinder_025.location = (12.84, 21.18, -2.998)
ob_cylinder_025.rotation_euler = (0.0, 1.571, 0.0)
ob_cylinder_025.scale = (0.2765, 0.3391, 2.996)
ob_cylinder_025.lineart.crease_threshold = 0.0
ob_cylinder_024.parent = ob_bridge
ob_cylinder_024.matrix_parent_inverse = Matrix(((1.0, 0.0, 0.0, -12.02), (0.0, 1.0, 0.0, -24.71), (0.0, 0.0, 1.0, 1.936), (0.0, 0.0, 0.0, 1.0)))
ob_cylinder_024.location = (12.84, 21.18, -2.998)
ob_cylinder_024.rotation_euler = (0.0, 1.571, 0.0)
ob_cylinder_024.scale = (0.2765, 0.3391, 2.996)
ob_cylinder_024.lineart.crease_threshold = 0.0
ob_cylinder_023.parent = ob_bridge
ob_cylinder_023.matrix_parent_inverse = Matrix(((1.0, 0.0, 0.0, -12.02), (0.0, 1.0, 0.0, -24.71), (0.0, 0.0, 1.0, 1.936), (0.0, 0.0, 0.0, 1.0)))
ob_cylinder_023.location = (12.84, 21.18, -2.998)
ob_cylinder_023.rotation_euler = (0.0, 1.571, 0.0)
ob_cylinder_023.scale = (0.2765, 0.3391, 2.996)
ob_cylinder_023.lineart.crease_threshold = 0.0
ob_cylinder_022.parent = ob_bridge
ob_cylinder_022.matrix_parent_inverse = Matrix(((1.0, 0.0, 0.0, -12.02), (0.0, 1.0, 0.0, -24.71), (0.0, 0.0, 1.0, 1.936), (0.0, 0.0, 0.0, 1.0)))
ob_cylinder_022.location = (12.84, 21.18, -2.998)
ob_cylinder_022.rotation_euler = (0.0, 1.571, 0.0)
ob_cylinder_022.scale = (0.2765, 0.3391, 2.996)
ob_cylinder_022.lineart.crease_threshold = 0.0
ob_cylinder_021.parent = ob_bridge
ob_cylinder_021.matrix_parent_inverse = Matrix(((1.0, 0.0, 0.0, -12.02), (0.0, 1.0, 0.0, -24.71), (0.0, 0.0, 1.0, 1.936), (0.0, 0.0, 0.0, 1.0)))
ob_cylinder_021.location = (12.84, 21.18, -2.998)
ob_cylinder_021.rotation_euler = (0.0, 1.571, 0.0)
ob_cylinder_021.scale = (0.2765, 0.3391, 2.996)
ob_cylinder_021.lineart.crease_threshold = 0.0
ob_cylinder_020.parent = ob_bridge
ob_cylinder_020.matrix_parent_inverse = Matrix(((1.0, 0.0, 0.0, -12.02), (0.0, 1.0, 0.0, -24.71), (0.0, 0.0, 1.0, 1.936), (0.0, 0.0, 0.0, 1.0)))
ob_cylinder_020.location = (12.84, 21.18, -2.998)
ob_cylinder_020.rotation_euler = (0.0, 1.571, 0.0)
ob_cylinder_020.scale = (0.2765, 0.3391, 2.996)
ob_cylinder_020.lineart.crease_threshold = 0.0
ob_cylinder_019.parent = ob_bridge
ob_cylinder_019.matrix_parent_inverse = Matrix(((1.0, 0.0, 0.0, -12.02), (0.0, 1.0, 0.0, -24.71), (0.0, 0.0, 1.0, 1.936), (0.0, 0.0, 0.0, 1.0)))
ob_cylinder_019.location = (12.84, 21.18, -2.998)
ob_cylinder_019.rotation_euler = (0.0, 1.571, 0.0)
ob_cylinder_019.scale = (0.2765, 0.3391, 2.996)
ob_cylinder_019.lineart.crease_threshold = 0.0
ob_cylinder_018.parent = ob_bridge
ob_cylinder_018.matrix_parent_inverse = Matrix(((1.0, 0.0, 0.0, -12.02), (0.0, 1.0, 0.0, -24.71), (0.0, 0.0, 1.0, 1.936), (0.0, 0.0, 0.0, 1.0)))
ob_cylinder_018.location = (12.84, 21.18, -2.998)
ob_cylinder_018.rotation_euler = (0.0, 1.571, 0.0)
ob_cylinder_018.scale = (0.2765, 0.3391, 2.996)
ob_cylinder_018.lineart.crease_threshold = 0.0
ob_cylinder_017.parent = ob_bridge
ob_cylinder_017.matrix_parent_inverse = Matrix(((1.0, 0.0, 0.0, -12.02), (0.0, 1.0, 0.0, -24.71), (0.0, 0.0, 1.0, 1.936), (0.0, 0.0, 0.0, 1.0)))
ob_cylinder_017.location = (12.84, 21.18, -2.998)
ob_cylinder_017.rotation_euler = (0.0, 1.571, 0.0)
ob_cylinder_017.scale = (0.2765, 0.3391, 2.996)
ob_cylinder_017.lineart.crease_threshold = 0.0
ob_cylinder_016.parent = ob_bridge
ob_cylinder_016.matrix_parent_inverse = Matrix(((1.0, 0.0, 0.0, -12.02), (0.0, 1.0, 0.0, -24.71), (0.0, 0.0, 1.0, 1.936), (0.0, 0.0, 0.0, 1.0)))
ob_cylinder_016.location = (12.84, 21.18, -2.998)
ob_cylinder_016.rotation_euler = (0.0, 1.571, 0.0)
ob_cylinder_016.scale = (0.2765, 0.3391, 2.996)
ob_cylinder_016.lineart.crease_threshold = 0.0
ob_cylinder_015.parent = ob_bridge
ob_cylinder_015.matrix_parent_inverse = Matrix(((1.0, 0.0, 0.0, -12.02), (0.0, 1.0, 0.0, -24.71), (0.0, 0.0, 1.0, 1.936), (0.0, 0.0, 0.0, 1.0)))
ob_cylinder_015.location = (12.84, 21.18, -2.998)
ob_cylinder_015.rotation_euler = (0.0, 1.571, 0.0)
ob_cylinder_015.scale = (0.2765, 0.3391, 2.996)
ob_cylinder_015.lineart.crease_threshold = 0.0
ob_cylinder_014.parent = ob_bridge
ob_cylinder_014.matrix_parent_inverse = Matrix(((1.0, 0.0, 0.0, -12.02), (0.0, 1.0, 0.0, -24.71), (0.0, 0.0, 1.0, 1.936), (0.0, 0.0, 0.0, 1.0)))
ob_cylinder_014.location = (12.84, 21.18, -2.998)
ob_cylinder_014.rotation_euler = (0.0, 1.571, 0.0)
ob_cylinder_014.scale = (0.2765, 0.3391, 2.996)
ob_cylinder_014.lineart.crease_threshold = 0.0
ob_cylinder_013.parent = ob_bridge
ob_cylinder_013.matrix_parent_inverse = Matrix(((1.0, 0.0, 0.0, -12.02), (0.0, 1.0, 0.0, -24.71), (0.0, 0.0, 1.0, 1.936), (0.0, 0.0, 0.0, 1.0)))
ob_cylinder_013.location = (12.84, 21.18, -2.998)
ob_cylinder_013.rotation_euler = (0.0, 1.571, 0.0)
ob_cylinder_013.scale = (0.2765, 0.3391, 2.996)
ob_cylinder_013.lineart.crease_threshold = 0.0
ob_cylinder_012.parent = ob_bridge
ob_cylinder_012.matrix_parent_inverse = Matrix(((1.0, 0.0, 0.0, -12.02), (0.0, 1.0, 0.0, -24.71), (0.0, 0.0, 1.0, 1.936), (0.0, 0.0, 0.0, 1.0)))
ob_cylinder_012.location = (12.84, 21.18, -2.998)
ob_cylinder_012.rotation_euler = (0.0, 1.571, 0.0)
ob_cylinder_012.scale = (0.2765, 0.3391, 2.996)
ob_cylinder_012.lineart.crease_threshold = 0.0
ob_cylinder_011.parent = ob_bridge
ob_cylinder_011.matrix_parent_inverse = Matrix(((1.0, 0.0, 0.0, -12.02), (0.0, 1.0, 0.0, -24.71), (0.0, 0.0, 1.0, 1.936), (0.0, 0.0, 0.0, 1.0)))
ob_cylinder_011.location = (12.84, 21.18, -2.998)
ob_cylinder_011.rotation_euler = (0.0, 1.571, 0.0)
ob_cylinder_011.scale = (0.2765, 0.3391, 2.996)
ob_cylinder_011.lineart.crease_threshold = 0.0
ob_cylinder_010.parent = ob_bridge
ob_cylinder_010.matrix_parent_inverse = Matrix(((1.0, 0.0, 0.0, -12.02), (0.0, 1.0, 0.0, -24.71), (0.0, 0.0, 1.0, 1.936), (0.0, 0.0, 0.0, 1.0)))
ob_cylinder_010.location = (12.84, 21.18, -2.998)
ob_cylinder_010.rotation_euler = (0.0, 1.571, 0.0)
ob_cylinder_010.scale = (0.2765, 0.3391, 2.996)
ob_cylinder_010.lineart.crease_threshold = 0.0
ob_cylinder_009.parent = ob_bridge
ob_cylinder_009.matrix_parent_inverse = Matrix(((1.0, 0.0, 0.0, -12.02), (0.0, 1.0, 0.0, -24.71), (0.0, 0.0, 1.0, 1.936), (0.0, 0.0, 0.0, 1.0)))
ob_cylinder_009.location = (12.84, 21.18, -2.998)
ob_cylinder_009.rotation_euler = (0.0, 1.571, 0.0)
ob_cylinder_009.scale = (0.2765, 0.3391, 2.996)
ob_cylinder_009.lineart.crease_threshold = 0.0
ob_cylinder_008.parent = ob_bridge
ob_cylinder_008.matrix_parent_inverse = Matrix(((1.0, 0.0, 0.0, -12.02), (0.0, 1.0, 0.0, -24.71), (0.0, 0.0, 1.0, 1.936), (0.0, 0.0, 0.0, 1.0)))
ob_cylinder_008.location = (12.84, 21.18, -2.998)
ob_cylinder_008.rotation_euler = (0.0, 1.571, 0.0)
ob_cylinder_008.scale = (0.2765, 0.3391, 2.996)
ob_cylinder_008.lineart.crease_threshold = 0.0
ob_cylinder_007.parent = ob_bridge
ob_cylinder_007.matrix_parent_inverse = Matrix(((1.0, 0.0, 0.0, -12.02), (0.0, 1.0, 0.0, -24.71), (0.0, 0.0, 1.0, 1.936), (0.0, 0.0, 0.0, 1.0)))
ob_cylinder_007.location = (12.84, 21.18, -2.998)
ob_cylinder_007.rotation_euler = (0.0, 1.571, 0.0)
ob_cylinder_007.scale = (0.2765, 0.3391, 2.996)
ob_cylinder_007.lineart.crease_threshold = 0.0
ob_cylinder_006.parent = ob_bridge
ob_cylinder_006.matrix_parent_inverse = Matrix(((1.0, 0.0, 0.0, -12.02), (0.0, 1.0, 0.0, -24.71), (0.0, 0.0, 1.0, 1.936), (0.0, 0.0, 0.0, 1.0)))
ob_cylinder_006.location = (12.84, 21.18, -2.998)
ob_cylinder_006.rotation_euler = (0.0, 1.571, 0.0)
ob_cylinder_006.scale = (0.2765, 0.3391, 2.996)
ob_cylinder_006.lineart.crease_threshold = 0.0
ob_cylinder_005.parent = ob_bridge
ob_cylinder_005.matrix_parent_inverse = Matrix(((1.0, 0.0, 0.0, -12.02), (0.0, 1.0, 0.0, -24.71), (0.0, 0.0, 1.0, 1.936), (0.0, 0.0, 0.0, 1.0)))
ob_cylinder_005.location = (12.84, 21.18, -2.998)
ob_cylinder_005.rotation_euler = (0.0, 1.571, 0.0)
ob_cylinder_005.scale = (0.2765, 0.3391, 2.996)
ob_cylinder_005.lineart.crease_threshold = 0.0
ob_cylinder_004.parent = ob_bridge
ob_cylinder_004.matrix_parent_inverse = Matrix(((1.0, 0.0, 0.0, -12.02), (0.0, 1.0, 0.0, -24.71), (0.0, 0.0, 1.0, 1.936), (0.0, 0.0, 0.0, 1.0)))
ob_cylinder_004.location = (12.84, 21.18, -2.998)
ob_cylinder_004.rotation_euler = (0.0, 1.571, 0.0)
ob_cylinder_004.scale = (0.2765, 0.3391, 2.996)
ob_cylinder_004.lineart.crease_threshold = 0.0
ob_cylinder_002.parent = ob_bridge
ob_cylinder_002.matrix_parent_inverse = Matrix(((1.0, 0.0, 0.0, -12.02), (0.0, 1.0, 0.0, -24.71), (0.0, 0.0, 1.0, 1.936), (0.0, 0.0, 0.0, 1.0)))
ob_cylinder_002.location = (12.84, 21.18, -2.998)
ob_cylinder_002.rotation_euler = (0.0, 1.571, 0.0)
ob_cylinder_002.scale = (0.2765, 0.3391, 2.996)
ob_cylinder_002.lineart.crease_threshold = 0.0
ob_cylinder_003.parent = ob_bridge
ob_cylinder_003.matrix_parent_inverse = Matrix(((1.0, 0.0, 0.0, -12.02), (0.0, 1.0, 0.0, -24.71), (0.0, 0.0, 1.0, 1.936), (0.0, 0.0, 0.0, 1.0)))
ob_cylinder_003.location = (12.84, 21.18, -2.998)
ob_cylinder_003.rotation_euler = (0.0, 1.571, 0.0)
ob_cylinder_003.scale = (0.2765, 0.3391, 2.996)
ob_cylinder_003.lineart.crease_threshold = 0.0
ob_cylinder_001.location = (2.922, 6.627, 0.7)
ob_cylinder_001.scale = (0.5, 0.5, -0.1681)
ob_cylinder_001.lineart.crease_threshold = 0.0
ob_cylinder.location = (0.0, 0.0, 0.0)
ob_cylinder.rotation_euler = (0.0, -0.0, -0.4054)
ob_cylinder.scale = (8.0, 8.0, 0.4559)
ob_cylinder.lineart.crease_threshold = 0.0

# ---- collection membership
col_collection_1.objects.link(ob_cylinder_028)
col_collection_1.objects.link(ob_cylinder_027)
col_collection_1.objects.link(ob_cylinder_026)
col_collection_1.objects.link(ob_bridge)
col_collection_1.objects.link(ob_cylinder_029)
col_collection_1.objects.link(ob_cylinder_025)
col_collection_1.objects.link(ob_cylinder_024)
col_collection_1.objects.link(ob_cylinder_023)
col_collection_1.objects.link(ob_cylinder_022)
col_collection_1.objects.link(ob_cylinder_021)
col_collection_1.objects.link(ob_cylinder_020)
col_collection_1.objects.link(ob_cylinder_019)
col_collection_1.objects.link(ob_cylinder_018)
col_collection_1.objects.link(ob_cylinder_017)
col_collection_1.objects.link(ob_cylinder_016)
col_collection_1.objects.link(ob_cylinder_015)
col_collection_1.objects.link(ob_cylinder_014)
col_collection_1.objects.link(ob_cylinder_013)
col_collection_1.objects.link(ob_cylinder_012)
col_collection_1.objects.link(ob_cylinder_011)
col_collection_1.objects.link(ob_cylinder_010)
col_collection_1.objects.link(ob_cylinder_009)
col_collection_1.objects.link(ob_cylinder_008)
col_collection_1.objects.link(ob_cylinder_007)
col_collection_1.objects.link(ob_cylinder_006)
col_collection_1.objects.link(ob_cylinder_005)
col_collection_1.objects.link(ob_cylinder_004)
col_collection_1.objects.link(ob_cylinder_002)
col_collection_1.objects.link(ob_cylinder_003)
col_collection_1.objects.link(ob_cylinder_001)
col_collection_1.objects.link(ob_cylinder)

# ---- scene / render settings (as saved in the file)
scene.frame_start = 1; scene.frame_end = 250; scene.frame_set(1)
scene.render.engine = 'BLENDER_EEVEE_NEXT'
scene.render.resolution_percentage = 50
scene.render.dither_intensity = 0.0
scene.cycles.use_denoising = False
scene.cycles.samples = 128
scene.cycles.sampling_pattern = 'TABULATED_SOBOL'
scene.cycles.use_adaptive_sampling = False
scene.cycles.use_light_tree = False
scene.cycles.blur_glossy = 0.0
scene.cycles.sample_clamp_indirect = 0.0
scene.view_settings.view_transform = 'Standard'
bpy.context.view_layer.update()

# ---- added for rendering (the .blend has no active camera and no usable light): camera, sun
cam_auto = bpy.data.cameras.new('AutoCamera')
cam_auto.lens = 50.0
cam_auto.sensor_width = 36.0
cam_auto.clip_end = 1714.34
ob_auto_camera = bpy.data.objects.new('AutoCamera', cam_auto)
scene.collection.objects.link(ob_auto_camera)
ob_auto_camera.location = (99.3691, -82.728, 78.7716)
ob_auto_camera.rotation_euler = (1.09748, -7.21219e-08, 0.694738)
scene.camera = ob_auto_camera
light_auto_sun = bpy.data.lights.new('AutoSun', 'SUN')
light_auto_sun.energy = 3.0
light_auto_sun.angle = 0.0523599
ob_auto_sun = bpy.data.objects.new('AutoSun', light_auto_sun)
scene.collection.objects.link(ob_auto_sun)
ob_auto_sun.rotation_euler = (0.872665, 0.174533, 0.523599)
bpy.context.view_layer.update()
